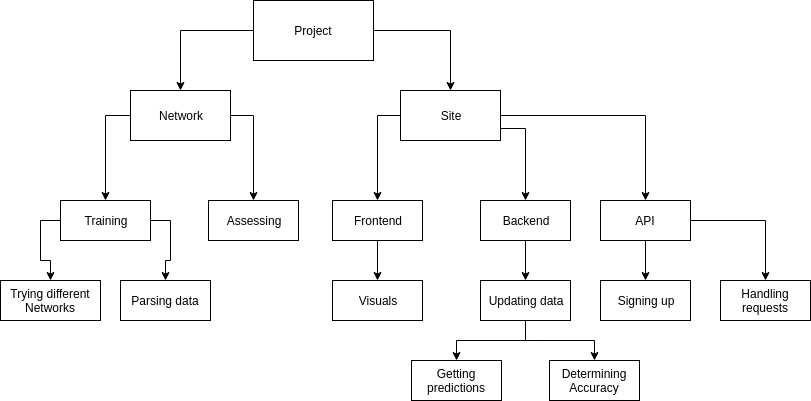

The diagram above was exported from draw.io. Its source (the exported page's mxGraphModel, read from the mxfile embedded in the PNG):
<mxGraphModel dx="1327" dy="777" grid="1" gridSize="10" guides="1" tooltips="1" connect="1" arrows="1" fold="1" page="1" pageScale="1" pageWidth="827" pageHeight="1169" math="0" shadow="0">
  <root>
    <mxCell id="0" />
    <mxCell id="1" parent="0" />
    <mxCell id="1DGFlLXtKY78hSIUaOUb-4" style="edgeStyle=orthogonalEdgeStyle;rounded=0;orthogonalLoop=1;jettySize=auto;html=1;exitX=0;exitY=0.5;exitDx=0;exitDy=0;entryX=0.5;entryY=0;entryDx=0;entryDy=0;" parent="1" source="1DGFlLXtKY78hSIUaOUb-1" target="1DGFlLXtKY78hSIUaOUb-3" edge="1">
      <mxGeometry relative="1" as="geometry" />
    </mxCell>
    <mxCell id="1DGFlLXtKY78hSIUaOUb-5" style="edgeStyle=orthogonalEdgeStyle;rounded=0;orthogonalLoop=1;jettySize=auto;html=1;exitX=1;exitY=0.5;exitDx=0;exitDy=0;" parent="1" source="1DGFlLXtKY78hSIUaOUb-1" target="1DGFlLXtKY78hSIUaOUb-2" edge="1">
      <mxGeometry relative="1" as="geometry" />
    </mxCell>
    <mxCell id="1DGFlLXtKY78hSIUaOUb-1" value="Project&lt;br&gt;" style="rounded=0;whiteSpace=wrap;html=1;" parent="1" vertex="1">
      <mxGeometry x="293" y="120" width="120" height="60" as="geometry" />
    </mxCell>
    <mxCell id="1DGFlLXtKY78hSIUaOUb-14" style="edgeStyle=orthogonalEdgeStyle;rounded=0;orthogonalLoop=1;jettySize=auto;html=1;exitX=1;exitY=0.5;exitDx=0;exitDy=0;" parent="1" source="1DGFlLXtKY78hSIUaOUb-2" target="1DGFlLXtKY78hSIUaOUb-8" edge="1">
      <mxGeometry relative="1" as="geometry" />
    </mxCell>
    <mxCell id="1DGFlLXtKY78hSIUaOUb-15" style="edgeStyle=orthogonalEdgeStyle;rounded=0;orthogonalLoop=1;jettySize=auto;html=1;exitX=1;exitY=0.75;exitDx=0;exitDy=0;entryX=0.5;entryY=0;entryDx=0;entryDy=0;" parent="1" source="1DGFlLXtKY78hSIUaOUb-2" target="1DGFlLXtKY78hSIUaOUb-7" edge="1">
      <mxGeometry relative="1" as="geometry" />
    </mxCell>
    <mxCell id="1DGFlLXtKY78hSIUaOUb-16" style="edgeStyle=orthogonalEdgeStyle;rounded=0;orthogonalLoop=1;jettySize=auto;html=1;exitX=0;exitY=0.5;exitDx=0;exitDy=0;entryX=0.5;entryY=0;entryDx=0;entryDy=0;" parent="1" source="1DGFlLXtKY78hSIUaOUb-2" target="1DGFlLXtKY78hSIUaOUb-6" edge="1">
      <mxGeometry relative="1" as="geometry" />
    </mxCell>
    <mxCell id="1DGFlLXtKY78hSIUaOUb-2" value="Site&lt;br&gt;" style="rounded=0;whiteSpace=wrap;html=1;" parent="1" vertex="1">
      <mxGeometry x="440" y="210" width="100" height="50" as="geometry" />
    </mxCell>
    <mxCell id="1DGFlLXtKY78hSIUaOUb-12" style="edgeStyle=orthogonalEdgeStyle;rounded=0;orthogonalLoop=1;jettySize=auto;html=1;exitX=0;exitY=0.5;exitDx=0;exitDy=0;" parent="1" source="1DGFlLXtKY78hSIUaOUb-3" target="1DGFlLXtKY78hSIUaOUb-9" edge="1">
      <mxGeometry relative="1" as="geometry" />
    </mxCell>
    <mxCell id="1DGFlLXtKY78hSIUaOUb-13" style="edgeStyle=orthogonalEdgeStyle;rounded=0;orthogonalLoop=1;jettySize=auto;html=1;exitX=1;exitY=0.5;exitDx=0;exitDy=0;" parent="1" source="1DGFlLXtKY78hSIUaOUb-3" target="1DGFlLXtKY78hSIUaOUb-10" edge="1">
      <mxGeometry relative="1" as="geometry" />
    </mxCell>
    <mxCell id="1DGFlLXtKY78hSIUaOUb-3" value="Network&lt;br&gt;" style="rounded=0;whiteSpace=wrap;html=1;" parent="1" vertex="1">
      <mxGeometry x="170" y="210" width="100" height="50" as="geometry" />
    </mxCell>
    <mxCell id="1DGFlLXtKY78hSIUaOUb-32" style="edgeStyle=orthogonalEdgeStyle;rounded=0;orthogonalLoop=1;jettySize=auto;html=1;exitX=0.5;exitY=1;exitDx=0;exitDy=0;entryX=0.5;entryY=0;entryDx=0;entryDy=0;" parent="1" source="1DGFlLXtKY78hSIUaOUb-6" target="1DGFlLXtKY78hSIUaOUb-31" edge="1">
      <mxGeometry relative="1" as="geometry" />
    </mxCell>
    <mxCell id="1DGFlLXtKY78hSIUaOUb-6" value="Frontend" style="rounded=0;whiteSpace=wrap;html=1;" parent="1" vertex="1">
      <mxGeometry x="372" y="320" width="90" height="40" as="geometry" />
    </mxCell>
    <mxCell id="1DGFlLXtKY78hSIUaOUb-27" style="edgeStyle=orthogonalEdgeStyle;rounded=0;orthogonalLoop=1;jettySize=auto;html=1;exitX=0.5;exitY=1;exitDx=0;exitDy=0;entryX=0.5;entryY=0;entryDx=0;entryDy=0;" parent="1" source="1DGFlLXtKY78hSIUaOUb-7" target="1DGFlLXtKY78hSIUaOUb-26" edge="1">
      <mxGeometry relative="1" as="geometry" />
    </mxCell>
    <mxCell id="1DGFlLXtKY78hSIUaOUb-7" value="Backend" style="rounded=0;whiteSpace=wrap;html=1;" parent="1" vertex="1">
      <mxGeometry x="520" y="320" width="90" height="40" as="geometry" />
    </mxCell>
    <mxCell id="1DGFlLXtKY78hSIUaOUb-29" style="edgeStyle=orthogonalEdgeStyle;rounded=0;orthogonalLoop=1;jettySize=auto;html=1;exitX=0.5;exitY=1;exitDx=0;exitDy=0;" parent="1" source="1DGFlLXtKY78hSIUaOUb-8" target="1DGFlLXtKY78hSIUaOUb-17" edge="1">
      <mxGeometry relative="1" as="geometry" />
    </mxCell>
    <mxCell id="1DGFlLXtKY78hSIUaOUb-30" style="edgeStyle=orthogonalEdgeStyle;rounded=0;orthogonalLoop=1;jettySize=auto;html=1;exitX=1;exitY=0.5;exitDx=0;exitDy=0;" parent="1" source="1DGFlLXtKY78hSIUaOUb-8" target="1DGFlLXtKY78hSIUaOUb-18" edge="1">
      <mxGeometry relative="1" as="geometry" />
    </mxCell>
    <mxCell id="1DGFlLXtKY78hSIUaOUb-8" value="API" style="rounded=0;whiteSpace=wrap;html=1;" parent="1" vertex="1">
      <mxGeometry x="640" y="320" width="90" height="40" as="geometry" />
    </mxCell>
    <mxCell id="1DGFlLXtKY78hSIUaOUb-23" style="edgeStyle=orthogonalEdgeStyle;rounded=0;orthogonalLoop=1;jettySize=auto;html=1;exitX=0;exitY=0.5;exitDx=0;exitDy=0;" parent="1" source="1DGFlLXtKY78hSIUaOUb-9" target="1DGFlLXtKY78hSIUaOUb-22" edge="1">
      <mxGeometry relative="1" as="geometry" />
    </mxCell>
    <mxCell id="1DGFlLXtKY78hSIUaOUb-24" style="edgeStyle=orthogonalEdgeStyle;rounded=0;orthogonalLoop=1;jettySize=auto;html=1;exitX=1;exitY=0.5;exitDx=0;exitDy=0;entryX=0.5;entryY=0;entryDx=0;entryDy=0;" parent="1" source="1DGFlLXtKY78hSIUaOUb-9" target="1DGFlLXtKY78hSIUaOUb-21" edge="1">
      <mxGeometry relative="1" as="geometry" />
    </mxCell>
    <mxCell id="1DGFlLXtKY78hSIUaOUb-9" value="Training" style="rounded=0;whiteSpace=wrap;html=1;" parent="1" vertex="1">
      <mxGeometry x="100" y="320" width="90" height="40" as="geometry" />
    </mxCell>
    <mxCell id="1DGFlLXtKY78hSIUaOUb-10" value="Assessing" style="rounded=0;whiteSpace=wrap;html=1;" parent="1" vertex="1">
      <mxGeometry x="248" y="320" width="90" height="40" as="geometry" />
    </mxCell>
    <mxCell id="1DGFlLXtKY78hSIUaOUb-17" value="Signing up" style="rounded=0;whiteSpace=wrap;html=1;" parent="1" vertex="1">
      <mxGeometry x="640" y="400" width="90" height="40" as="geometry" />
    </mxCell>
    <mxCell id="1DGFlLXtKY78hSIUaOUb-18" value="Handling requests" style="rounded=0;whiteSpace=wrap;html=1;" parent="1" vertex="1">
      <mxGeometry x="760" y="400" width="90" height="40" as="geometry" />
    </mxCell>
    <mxCell id="1DGFlLXtKY78hSIUaOUb-20" value="Getting predictions" style="rounded=0;whiteSpace=wrap;html=1;" parent="1" vertex="1">
      <mxGeometry x="451" y="480" width="90" height="40" as="geometry" />
    </mxCell>
    <mxCell id="1DGFlLXtKY78hSIUaOUb-21" value="Parsing data" style="rounded=0;whiteSpace=wrap;html=1;" parent="1" vertex="1">
      <mxGeometry x="160" y="400" width="90" height="40" as="geometry" />
    </mxCell>
    <mxCell id="1DGFlLXtKY78hSIUaOUb-22" value="Trying different Networks" style="rounded=0;whiteSpace=wrap;html=1;" parent="1" vertex="1">
      <mxGeometry x="40" y="400" width="100" height="40" as="geometry" />
    </mxCell>
    <mxCell id="1DGFlLXtKY78hSIUaOUb-28" style="edgeStyle=orthogonalEdgeStyle;rounded=0;orthogonalLoop=1;jettySize=auto;html=1;exitX=0.5;exitY=1;exitDx=0;exitDy=0;entryX=0.5;entryY=0;entryDx=0;entryDy=0;" parent="1" source="1DGFlLXtKY78hSIUaOUb-26" target="1DGFlLXtKY78hSIUaOUb-20" edge="1">
      <mxGeometry relative="1" as="geometry">
        <Array as="points">
          <mxPoint x="577" y="460" />
          <mxPoint x="507" y="460" />
        </Array>
      </mxGeometry>
    </mxCell>
    <mxCell id="d9sWY-6lpjaqVsG5XHdp-3" style="edgeStyle=orthogonalEdgeStyle;rounded=0;orthogonalLoop=1;jettySize=auto;html=1;exitX=0.5;exitY=1;exitDx=0;exitDy=0;entryX=0.5;entryY=0;entryDx=0;entryDy=0;" parent="1" source="1DGFlLXtKY78hSIUaOUb-26" target="d9sWY-6lpjaqVsG5XHdp-2" edge="1">
      <mxGeometry relative="1" as="geometry">
        <Array as="points">
          <mxPoint x="577" y="460" />
          <mxPoint x="645" y="460" />
        </Array>
      </mxGeometry>
    </mxCell>
    <mxCell id="1DGFlLXtKY78hSIUaOUb-26" value="Updating data" style="rounded=0;whiteSpace=wrap;html=1;" parent="1" vertex="1">
      <mxGeometry x="520" y="400" width="90" height="40" as="geometry" />
    </mxCell>
    <mxCell id="1DGFlLXtKY78hSIUaOUb-31" value="Visuals" style="rounded=0;whiteSpace=wrap;html=1;" parent="1" vertex="1">
      <mxGeometry x="372" y="400" width="90" height="40" as="geometry" />
    </mxCell>
    <mxCell id="d9sWY-6lpjaqVsG5XHdp-2" value="Determining Accuracy&lt;br&gt;" style="rounded=0;whiteSpace=wrap;html=1;" parent="1" vertex="1">
      <mxGeometry x="589" y="480" width="90" height="40" as="geometry" />
    </mxCell>
  </root>
</mxGraphModel>